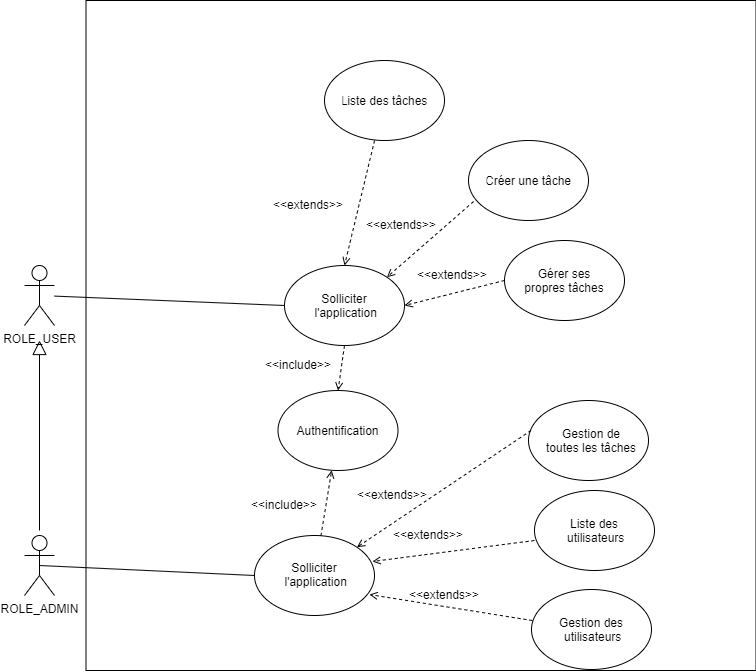

The diagram above was exported from draw.io. Its source (the exported page's mxGraphModel, read from the mxfile embedded in the PNG):
<mxGraphModel dx="2249" dy="705" grid="1" gridSize="10" guides="1" tooltips="1" connect="1" arrows="1" fold="1" page="1" pageScale="1" pageWidth="827" pageHeight="1169" math="0" shadow="0">
  <root>
    <mxCell id="0" />
    <mxCell id="1" parent="0" />
    <mxCell id="UPoMkECWW1jhGJZMWn0f-1" value="" style="whiteSpace=wrap;html=1;aspect=fixed;" parent="1" vertex="1">
      <mxGeometry x="-28.5" y="70" width="670" height="670" as="geometry" />
    </mxCell>
    <mxCell id="UPoMkECWW1jhGJZMWn0f-2" value="ROLE_USER" style="shape=umlActor;verticalLabelPosition=bottom;verticalAlign=top;html=1;outlineConnect=0;" parent="1" vertex="1">
      <mxGeometry x="-90" y="335" width="30" height="60" as="geometry" />
    </mxCell>
    <mxCell id="UPoMkECWW1jhGJZMWn0f-3" value="" style="ellipse;whiteSpace=wrap;html=1;" parent="1" vertex="1">
      <mxGeometry x="354" y="210" width="120" height="80" as="geometry" />
    </mxCell>
    <mxCell id="UPoMkECWW1jhGJZMWn0f-4" value="Créer une tâche" style="text;strokeColor=none;fillColor=none;align=center;verticalAlign=middle;spacingLeft=4;spacingRight=4;overflow=hidden;points=[[0,0.5],[1,0.5]];portConstraint=eastwest;rotatable=0;" parent="1" vertex="1">
      <mxGeometry x="367.5" y="235" width="93" height="30" as="geometry" />
    </mxCell>
    <mxCell id="UPoMkECWW1jhGJZMWn0f-5" value="" style="ellipse;whiteSpace=wrap;html=1;" parent="1" vertex="1">
      <mxGeometry x="390" y="310" width="120" height="80" as="geometry" />
    </mxCell>
    <mxCell id="UPoMkECWW1jhGJZMWn0f-6" value="Gérer ses&#10;propres tâches" style="text;strokeColor=none;fillColor=none;align=center;verticalAlign=middle;spacingLeft=4;spacingRight=4;overflow=hidden;points=[[0,0.5],[1,0.5]];portConstraint=eastwest;rotatable=0;" parent="1" vertex="1">
      <mxGeometry x="403.5" y="335" width="93" height="30" as="geometry" />
    </mxCell>
    <mxCell id="UPoMkECWW1jhGJZMWn0f-7" value="" style="ellipse;whiteSpace=wrap;html=1;" parent="1" vertex="1">
      <mxGeometry x="414" y="470" width="120" height="80" as="geometry" />
    </mxCell>
    <mxCell id="UPoMkECWW1jhGJZMWn0f-8" value="Gestion de &#10;toutes les tâches" style="text;strokeColor=none;fillColor=none;align=center;verticalAlign=middle;spacingLeft=4;spacingRight=4;overflow=hidden;points=[[0,0.5],[1,0.5]];portConstraint=eastwest;rotatable=0;" parent="1" vertex="1">
      <mxGeometry x="426.75" y="492.5" width="100.5" height="35" as="geometry" />
    </mxCell>
    <mxCell id="UPoMkECWW1jhGJZMWn0f-9" value="" style="ellipse;whiteSpace=wrap;html=1;" parent="1" vertex="1">
      <mxGeometry x="210" y="130" width="120" height="80" as="geometry" />
    </mxCell>
    <mxCell id="UPoMkECWW1jhGJZMWn0f-10" value="Liste des tâches" style="text;strokeColor=none;fillColor=none;align=center;verticalAlign=middle;spacingLeft=4;spacingRight=4;overflow=hidden;points=[[0,0.5],[1,0.5]];portConstraint=eastwest;rotatable=0;" parent="1" vertex="1">
      <mxGeometry x="223.5" y="155" width="93" height="30" as="geometry" />
    </mxCell>
    <mxCell id="UPoMkECWW1jhGJZMWn0f-11" value="" style="endArrow=block;endFill=0;endSize=12;html=1;rounded=0;" parent="1" edge="1">
      <mxGeometry width="160" relative="1" as="geometry">
        <mxPoint x="-75" y="600" as="sourcePoint" />
        <mxPoint x="-75" y="410" as="targetPoint" />
      </mxGeometry>
    </mxCell>
    <mxCell id="UPoMkECWW1jhGJZMWn0f-12" value="ROLE_ADMIN" style="shape=umlActor;verticalLabelPosition=bottom;verticalAlign=top;html=1;outlineConnect=0;" parent="1" vertex="1">
      <mxGeometry x="-90" y="605" width="30" height="60" as="geometry" />
    </mxCell>
    <mxCell id="UPoMkECWW1jhGJZMWn0f-13" value="" style="ellipse;whiteSpace=wrap;html=1;" parent="1" vertex="1">
      <mxGeometry x="420" y="560" width="120" height="80" as="geometry" />
    </mxCell>
    <mxCell id="UPoMkECWW1jhGJZMWn0f-14" value="Liste des&#10; utilisateurs" style="text;strokeColor=none;fillColor=none;align=center;verticalAlign=middle;spacingLeft=4;spacingRight=4;overflow=hidden;points=[[0,0.5],[1,0.5]];portConstraint=eastwest;rotatable=0;" parent="1" vertex="1">
      <mxGeometry x="433.5" y="585" width="93" height="30" as="geometry" />
    </mxCell>
    <mxCell id="UPoMkECWW1jhGJZMWn0f-15" value="" style="ellipse;whiteSpace=wrap;html=1;" parent="1" vertex="1">
      <mxGeometry x="417" y="659" width="120" height="80" as="geometry" />
    </mxCell>
    <mxCell id="UPoMkECWW1jhGJZMWn0f-16" value="Gestion des&#10; utilisateurs" style="text;strokeColor=none;fillColor=none;align=center;verticalAlign=middle;spacingLeft=4;spacingRight=4;overflow=hidden;points=[[0,0.5],[1,0.5]];portConstraint=eastwest;rotatable=0;" parent="1" vertex="1">
      <mxGeometry x="430.5" y="684" width="93" height="30" as="geometry" />
    </mxCell>
    <mxCell id="UPoMkECWW1jhGJZMWn0f-17" value="" style="ellipse;whiteSpace=wrap;html=1;" parent="1" vertex="1">
      <mxGeometry x="170" y="335" width="120" height="80" as="geometry" />
    </mxCell>
    <mxCell id="UPoMkECWW1jhGJZMWn0f-19" value="" style="ellipse;whiteSpace=wrap;html=1;" parent="1" vertex="1">
      <mxGeometry x="140" y="605" width="120" height="80" as="geometry" />
    </mxCell>
    <mxCell id="UPoMkECWW1jhGJZMWn0f-20" value="Solliciter&#10; l'application" style="text;strokeColor=none;fillColor=none;align=center;verticalAlign=middle;spacingLeft=4;spacingRight=4;overflow=hidden;points=[[0,0.5],[1,0.5]];portConstraint=eastwest;rotatable=0;" parent="1" vertex="1">
      <mxGeometry x="153.5" y="629" width="93" height="30" as="geometry" />
    </mxCell>
    <mxCell id="UPoMkECWW1jhGJZMWn0f-21" value="" style="ellipse;whiteSpace=wrap;html=1;" parent="1" vertex="1">
      <mxGeometry x="163.5" y="460" width="120" height="80" as="geometry" />
    </mxCell>
    <mxCell id="UPoMkECWW1jhGJZMWn0f-22" value="Authentification" style="text;strokeColor=none;fillColor=none;align=center;verticalAlign=middle;spacingLeft=4;spacingRight=4;overflow=hidden;points=[[0,0.5],[1,0.5]];portConstraint=eastwest;rotatable=0;" parent="1" vertex="1">
      <mxGeometry x="177" y="485" width="93" height="30" as="geometry" />
    </mxCell>
    <mxCell id="UPoMkECWW1jhGJZMWn0f-23" value="" style="endArrow=none;html=1;rounded=0;strokeColor=#030303;entryX=0;entryY=0.5;entryDx=0;entryDy=0;" parent="1" source="UPoMkECWW1jhGJZMWn0f-2" target="UPoMkECWW1jhGJZMWn0f-17" edge="1">
      <mxGeometry width="50" height="50" relative="1" as="geometry">
        <mxPoint x="210" y="430" as="sourcePoint" />
        <mxPoint x="260" y="380" as="targetPoint" />
      </mxGeometry>
    </mxCell>
    <mxCell id="UPoMkECWW1jhGJZMWn0f-24" value="" style="endArrow=none;html=1;rounded=0;strokeColor=#030303;exitX=0.5;exitY=0.5;exitDx=0;exitDy=0;exitPerimeter=0;entryX=0;entryY=0.5;entryDx=0;entryDy=0;" parent="1" source="UPoMkECWW1jhGJZMWn0f-12" target="UPoMkECWW1jhGJZMWn0f-19" edge="1">
      <mxGeometry width="50" height="50" relative="1" as="geometry">
        <mxPoint x="210" y="430" as="sourcePoint" />
        <mxPoint x="260" y="380" as="targetPoint" />
      </mxGeometry>
    </mxCell>
    <mxCell id="UPoMkECWW1jhGJZMWn0f-25" value="" style="endArrow=open;html=1;rounded=0;strokeColor=#030303;entryX=0.5;entryY=0;entryDx=0;entryDy=0;exitX=0.5;exitY=1;exitDx=0;exitDy=0;endFill=0;dashed=1;" parent="1" source="UPoMkECWW1jhGJZMWn0f-17" target="UPoMkECWW1jhGJZMWn0f-21" edge="1">
      <mxGeometry width="50" height="50" relative="1" as="geometry">
        <mxPoint x="210" y="430" as="sourcePoint" />
        <mxPoint x="260" y="380" as="targetPoint" />
      </mxGeometry>
    </mxCell>
    <mxCell id="UPoMkECWW1jhGJZMWn0f-26" value="" style="endArrow=open;html=1;rounded=0;strokeColor=#030303;endFill=0;dashed=1;" parent="1" source="UPoMkECWW1jhGJZMWn0f-19" target="UPoMkECWW1jhGJZMWn0f-21" edge="1">
      <mxGeometry width="50" height="50" relative="1" as="geometry">
        <mxPoint x="240" y="425" as="sourcePoint" />
        <mxPoint x="226.5" y="470" as="targetPoint" />
      </mxGeometry>
    </mxCell>
    <mxCell id="UPoMkECWW1jhGJZMWn0f-27" value="&amp;lt;&amp;lt;include&amp;gt;&amp;gt;" style="text;html=1;strokeColor=none;fillColor=none;align=center;verticalAlign=middle;whiteSpace=wrap;rounded=0;" parent="1" vertex="1">
      <mxGeometry x="153.5" y="420" width="60" height="30" as="geometry" />
    </mxCell>
    <mxCell id="UPoMkECWW1jhGJZMWn0f-28" value="&amp;lt;&amp;lt;include&amp;gt;&amp;gt;" style="text;html=1;strokeColor=none;fillColor=none;align=center;verticalAlign=middle;whiteSpace=wrap;rounded=0;" parent="1" vertex="1">
      <mxGeometry x="140" y="560" width="60" height="30" as="geometry" />
    </mxCell>
    <mxCell id="UPoMkECWW1jhGJZMWn0f-29" value="" style="endArrow=open;html=1;rounded=0;strokeColor=#030303;entryX=0.5;entryY=0;entryDx=0;entryDy=0;exitX=0.417;exitY=1;exitDx=0;exitDy=0;endFill=0;dashed=1;exitPerimeter=0;" parent="1" source="UPoMkECWW1jhGJZMWn0f-9" target="UPoMkECWW1jhGJZMWn0f-17" edge="1">
      <mxGeometry width="50" height="50" relative="1" as="geometry">
        <mxPoint x="240" y="425" as="sourcePoint" />
        <mxPoint x="240" y="470" as="targetPoint" />
      </mxGeometry>
    </mxCell>
    <mxCell id="UPoMkECWW1jhGJZMWn0f-30" value="" style="endArrow=open;html=1;rounded=0;strokeColor=#030303;entryX=1;entryY=0;entryDx=0;entryDy=0;exitX=0.042;exitY=0.763;exitDx=0;exitDy=0;endFill=0;dashed=1;exitPerimeter=0;" parent="1" source="UPoMkECWW1jhGJZMWn0f-3" target="UPoMkECWW1jhGJZMWn0f-17" edge="1">
      <mxGeometry width="50" height="50" relative="1" as="geometry">
        <mxPoint x="270.03999999999996" y="220" as="sourcePoint" />
        <mxPoint x="240" y="345" as="targetPoint" />
      </mxGeometry>
    </mxCell>
    <mxCell id="UPoMkECWW1jhGJZMWn0f-31" value="" style="endArrow=open;html=1;rounded=0;strokeColor=#030303;entryX=1;entryY=0.5;entryDx=0;entryDy=0;exitX=0;exitY=0.5;exitDx=0;exitDy=0;endFill=0;dashed=1;" parent="1" source="UPoMkECWW1jhGJZMWn0f-5" target="UPoMkECWW1jhGJZMWn0f-17" edge="1">
      <mxGeometry width="50" height="50" relative="1" as="geometry">
        <mxPoint x="369.03999999999996" y="281.03999999999996" as="sourcePoint" />
        <mxPoint x="282.42640687119274" y="356.7157287525381" as="targetPoint" />
      </mxGeometry>
    </mxCell>
    <mxCell id="UPoMkECWW1jhGJZMWn0f-32" value="" style="endArrow=open;html=1;rounded=0;strokeColor=#030303;entryX=1;entryY=0;entryDx=0;entryDy=0;exitX=0.021;exitY=0.375;exitDx=0;exitDy=0;endFill=0;dashed=1;exitPerimeter=0;" parent="1" source="UPoMkECWW1jhGJZMWn0f-7" target="UPoMkECWW1jhGJZMWn0f-19" edge="1">
      <mxGeometry width="50" height="50" relative="1" as="geometry">
        <mxPoint x="400" y="360" as="sourcePoint" />
        <mxPoint x="300" y="385" as="targetPoint" />
      </mxGeometry>
    </mxCell>
    <mxCell id="UPoMkECWW1jhGJZMWn0f-33" value="" style="endArrow=open;html=1;rounded=0;strokeColor=#030303;entryX=0.983;entryY=0.325;entryDx=0;entryDy=0;exitX=0;exitY=0.625;exitDx=0;exitDy=0;endFill=0;dashed=1;entryPerimeter=0;exitPerimeter=0;" parent="1" source="UPoMkECWW1jhGJZMWn0f-13" target="UPoMkECWW1jhGJZMWn0f-19" edge="1">
      <mxGeometry width="50" height="50" relative="1" as="geometry">
        <mxPoint x="416.02" y="455" as="sourcePoint" />
        <mxPoint x="290.03999999999996" y="408.03999999999996" as="targetPoint" />
      </mxGeometry>
    </mxCell>
    <mxCell id="UPoMkECWW1jhGJZMWn0f-34" value="" style="endArrow=open;html=1;rounded=0;strokeColor=#030303;exitX=0.008;exitY=0.388;exitDx=0;exitDy=0;endFill=0;dashed=1;exitPerimeter=0;entryX=0.958;entryY=0.738;entryDx=0;entryDy=0;entryPerimeter=0;" parent="1" source="UPoMkECWW1jhGJZMWn0f-15" target="UPoMkECWW1jhGJZMWn0f-19" edge="1">
      <mxGeometry width="50" height="50" relative="1" as="geometry">
        <mxPoint x="430" y="620" as="sourcePoint" />
        <mxPoint x="267.96000000000004" y="641" as="targetPoint" />
      </mxGeometry>
    </mxCell>
    <mxCell id="UPoMkECWW1jhGJZMWn0f-35" value="&amp;lt;&amp;lt;extends&amp;gt;&amp;gt;" style="text;html=1;strokeColor=none;fillColor=none;align=center;verticalAlign=middle;whiteSpace=wrap;rounded=0;" parent="1" vertex="1">
      <mxGeometry x="163.5" y="260" width="60" height="30" as="geometry" />
    </mxCell>
    <mxCell id="UPoMkECWW1jhGJZMWn0f-36" value="&amp;lt;&amp;lt;extends&amp;gt;&amp;gt;" style="text;html=1;strokeColor=none;fillColor=none;align=center;verticalAlign=middle;whiteSpace=wrap;rounded=0;" parent="1" vertex="1">
      <mxGeometry x="256.5" y="280" width="60" height="30" as="geometry" />
    </mxCell>
    <mxCell id="UPoMkECWW1jhGJZMWn0f-37" value="&amp;lt;&amp;lt;extends&amp;gt;&amp;gt;" style="text;html=1;strokeColor=none;fillColor=none;align=center;verticalAlign=middle;whiteSpace=wrap;rounded=0;" parent="1" vertex="1">
      <mxGeometry x="307.5" y="330" width="60" height="30" as="geometry" />
    </mxCell>
    <mxCell id="UPoMkECWW1jhGJZMWn0f-38" value="&amp;lt;&amp;lt;extends&amp;gt;&amp;gt;" style="text;html=1;strokeColor=none;fillColor=none;align=center;verticalAlign=middle;whiteSpace=wrap;rounded=0;" parent="1" vertex="1">
      <mxGeometry x="247.5" y="550" width="60" height="30" as="geometry" />
    </mxCell>
    <mxCell id="UPoMkECWW1jhGJZMWn0f-39" value="&amp;lt;&amp;lt;extends&amp;gt;&amp;gt;" style="text;html=1;strokeColor=none;fillColor=none;align=center;verticalAlign=middle;whiteSpace=wrap;rounded=0;" parent="1" vertex="1">
      <mxGeometry x="283.5" y="590" width="60" height="30" as="geometry" />
    </mxCell>
    <mxCell id="UPoMkECWW1jhGJZMWn0f-40" value="&amp;lt;&amp;lt;extends&amp;gt;&amp;gt;" style="text;html=1;strokeColor=none;fillColor=none;align=center;verticalAlign=middle;whiteSpace=wrap;rounded=0;" parent="1" vertex="1">
      <mxGeometry x="300" y="650" width="60" height="30" as="geometry" />
    </mxCell>
    <mxCell id="UPoMkECWW1jhGJZMWn0f-41" value="Solliciter&#10; l'application" style="text;strokeColor=none;fillColor=none;align=center;verticalAlign=middle;spacingLeft=4;spacingRight=4;overflow=hidden;points=[[0,0.5],[1,0.5]];portConstraint=eastwest;rotatable=0;" parent="1" vertex="1">
      <mxGeometry x="183.5" y="360" width="93" height="30" as="geometry" />
    </mxCell>
  </root>
</mxGraphModel>